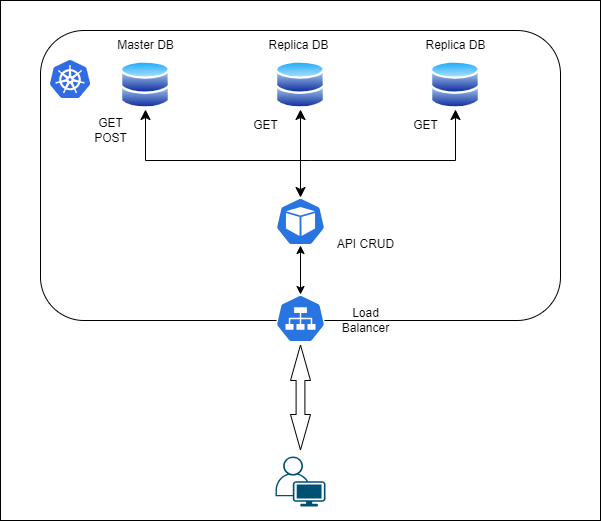

The diagram above was exported from draw.io. Its source (the exported page's mxGraphModel, read from the mxfile embedded in the PNG):
<mxGraphModel dx="1050" dy="541" grid="1" gridSize="10" guides="1" tooltips="1" connect="1" arrows="1" fold="1" page="1" pageScale="1" pageWidth="827" pageHeight="1169" background="#ffffff" math="0" shadow="0">
  <root>
    <mxCell id="0" />
    <mxCell id="1" parent="0" />
    <mxCell id="3G73J_yAdH37_KqcmnQX-24" value="" style="rounded=0;whiteSpace=wrap;html=1;" vertex="1" parent="1">
      <mxGeometry x="80" y="160" width="600" height="520" as="geometry" />
    </mxCell>
    <mxCell id="3G73J_yAdH37_KqcmnQX-20" value="" style="rounded=1;whiteSpace=wrap;html=1;" vertex="1" parent="1">
      <mxGeometry x="120" y="190" width="520" height="290" as="geometry" />
    </mxCell>
    <mxCell id="3G73J_yAdH37_KqcmnQX-1" value="" style="points=[[0.35,0,0],[0.98,0.51,0],[1,0.71,0],[0.67,1,0],[0,0.795,0],[0,0.65,0]];verticalLabelPosition=bottom;sketch=0;html=1;verticalAlign=top;aspect=fixed;align=center;pointerEvents=1;shape=mxgraph.cisco19.user;fillColor=#005073;strokeColor=none;" vertex="1" parent="1">
      <mxGeometry x="355" y="616" width="50" height="50" as="geometry" />
    </mxCell>
    <mxCell id="3G73J_yAdH37_KqcmnQX-3" value="" style="sketch=0;html=1;dashed=0;whitespace=wrap;fillColor=#2875E2;strokeColor=#ffffff;points=[[0.005,0.63,0],[0.1,0.2,0],[0.9,0.2,0],[0.5,0,0],[0.995,0.63,0],[0.72,0.99,0],[0.5,1,0],[0.28,0.99,0]];verticalLabelPosition=bottom;align=center;verticalAlign=top;shape=mxgraph.kubernetes.icon;prIcon=svc" vertex="1" parent="1">
      <mxGeometry x="355" y="454" width="50" height="48" as="geometry" />
    </mxCell>
    <mxCell id="3G73J_yAdH37_KqcmnQX-4" value="" style="html=1;shadow=0;dashed=0;align=center;verticalAlign=middle;shape=mxgraph.arrows2.twoWayArrow;dy=0.56;dx=35.5;rotation=-90;" vertex="1" parent="1">
      <mxGeometry x="327.5" y="547" width="105" height="20" as="geometry" />
    </mxCell>
    <mxCell id="3G73J_yAdH37_KqcmnQX-5" value="" style="editableCssRules=.*;html=1;shape=image;verticalLabelPosition=bottom;labelBackgroundColor=#ffffff;verticalAlign=top;aspect=fixed;imageAspect=0;image=data:image/svg+xml,(base64 omitted: 7556 chars);fontColor=default;" vertex="1" parent="1">
      <mxGeometry x="130" y="220" width="40" height="38" as="geometry" />
    </mxCell>
    <mxCell id="3G73J_yAdH37_KqcmnQX-7" value="Load&lt;br&gt;Balancer" style="text;html=1;align=center;verticalAlign=middle;resizable=0;points=[];autosize=1;strokeColor=none;fillColor=none;" vertex="1" parent="1">
      <mxGeometry x="410" y="460" width="70" height="40" as="geometry" />
    </mxCell>
    <mxCell id="3G73J_yAdH37_KqcmnQX-14" value="" style="endArrow=classic;startArrow=classic;html=1;rounded=0;exitX=0.5;exitY=0;exitDx=0;exitDy=0;exitPerimeter=0;entryX=0.5;entryY=1;entryDx=0;entryDy=0;entryPerimeter=0;" edge="1" parent="1" source="3G73J_yAdH37_KqcmnQX-3" target="3G73J_yAdH37_KqcmnQX-9">
      <mxGeometry width="50" height="50" relative="1" as="geometry">
        <mxPoint x="390" y="510" as="sourcePoint" />
        <mxPoint x="440" y="460" as="targetPoint" />
      </mxGeometry>
    </mxCell>
    <mxCell id="3G73J_yAdH37_KqcmnQX-15" value="API CRUD" style="text;html=1;align=center;verticalAlign=middle;resizable=0;points=[];autosize=1;strokeColor=none;fillColor=none;" vertex="1" parent="1">
      <mxGeometry x="405" y="389" width="80" height="30" as="geometry" />
    </mxCell>
    <mxCell id="3G73J_yAdH37_KqcmnQX-18" value="" style="image;aspect=fixed;perimeter=ellipsePerimeter;html=1;align=center;shadow=0;dashed=0;spacingTop=3;image=img/lib/active_directory/databases.svg;" vertex="1" parent="1">
      <mxGeometry x="200" y="220" width="50" height="49" as="geometry" />
    </mxCell>
    <mxCell id="3G73J_yAdH37_KqcmnQX-31" value="" style="image;aspect=fixed;perimeter=ellipsePerimeter;html=1;align=center;shadow=0;dashed=0;spacingTop=3;image=img/lib/active_directory/databases.svg;" vertex="1" parent="1">
      <mxGeometry x="355" y="220" width="50" height="49" as="geometry" />
    </mxCell>
    <mxCell id="3G73J_yAdH37_KqcmnQX-32" value="" style="image;aspect=fixed;perimeter=ellipsePerimeter;html=1;align=center;shadow=0;dashed=0;spacingTop=3;image=img/lib/active_directory/databases.svg;" vertex="1" parent="1">
      <mxGeometry x="510" y="220" width="50" height="49" as="geometry" />
    </mxCell>
    <mxCell id="3G73J_yAdH37_KqcmnQX-9" value="" style="sketch=0;html=1;dashed=0;whitespace=wrap;fillColor=#2875E2;strokeColor=#ffffff;points=[[0.005,0.63,0],[0.1,0.2,0],[0.9,0.2,0],[0.5,0,0],[0.995,0.63,0],[0.72,0.99,0],[0.5,1,0],[0.28,0.99,0]];verticalLabelPosition=bottom;align=center;verticalAlign=top;shape=mxgraph.kubernetes.icon;prIcon=pod" vertex="1" parent="1">
      <mxGeometry x="355" y="357" width="50" height="48" as="geometry" />
    </mxCell>
    <mxCell id="3G73J_yAdH37_KqcmnQX-42" value="" style="edgeStyle=segmentEdgeStyle;endArrow=classic;html=1;curved=0;rounded=0;endSize=8;startSize=8;entryX=0.5;entryY=1;entryDx=0;entryDy=0;" edge="1" parent="1" target="3G73J_yAdH37_KqcmnQX-32">
      <mxGeometry width="50" height="50" relative="1" as="geometry">
        <mxPoint x="390" y="320" as="sourcePoint" />
        <mxPoint x="440" y="270" as="targetPoint" />
      </mxGeometry>
    </mxCell>
    <mxCell id="3G73J_yAdH37_KqcmnQX-43" value="" style="edgeStyle=segmentEdgeStyle;endArrow=classic;html=1;curved=0;rounded=0;endSize=8;startSize=8;entryX=0.5;entryY=1;entryDx=0;entryDy=0;" edge="1" parent="1" target="3G73J_yAdH37_KqcmnQX-18">
      <mxGeometry width="50" height="50" relative="1" as="geometry">
        <mxPoint x="390" y="320" as="sourcePoint" />
        <mxPoint x="440" y="270" as="targetPoint" />
        <Array as="points">
          <mxPoint x="225" y="320" />
        </Array>
      </mxGeometry>
    </mxCell>
    <mxCell id="3G73J_yAdH37_KqcmnQX-44" value="" style="edgeStyle=segmentEdgeStyle;endArrow=classic;html=1;curved=0;rounded=0;endSize=8;startSize=8;entryX=0.5;entryY=1;entryDx=0;entryDy=0;" edge="1" parent="1" target="3G73J_yAdH37_KqcmnQX-31">
      <mxGeometry width="50" height="50" relative="1" as="geometry">
        <mxPoint x="390" y="320" as="sourcePoint" />
        <mxPoint x="440" y="270" as="targetPoint" />
      </mxGeometry>
    </mxCell>
    <mxCell id="3G73J_yAdH37_KqcmnQX-45" value="" style="edgeStyle=segmentEdgeStyle;endArrow=classic;html=1;curved=0;rounded=0;endSize=8;startSize=8;entryX=0.5;entryY=0;entryDx=0;entryDy=0;entryPerimeter=0;" edge="1" parent="1" target="3G73J_yAdH37_KqcmnQX-9">
      <mxGeometry width="50" height="50" relative="1" as="geometry">
        <mxPoint x="380" y="320" as="sourcePoint" />
        <mxPoint x="420" y="320" as="targetPoint" />
      </mxGeometry>
    </mxCell>
    <mxCell id="3G73J_yAdH37_KqcmnQX-46" value="Master DB" style="text;html=1;align=center;verticalAlign=middle;resizable=0;points=[];autosize=1;strokeColor=none;fillColor=none;" vertex="1" parent="1">
      <mxGeometry x="185" y="190" width="80" height="30" as="geometry" />
    </mxCell>
    <mxCell id="3G73J_yAdH37_KqcmnQX-47" value="Replica DB" style="text;html=1;align=center;verticalAlign=middle;resizable=0;points=[];autosize=1;strokeColor=none;fillColor=none;" vertex="1" parent="1">
      <mxGeometry x="337.5" y="190" width="80" height="30" as="geometry" />
    </mxCell>
    <mxCell id="3G73J_yAdH37_KqcmnQX-49" value="Replica DB" style="text;html=1;align=center;verticalAlign=middle;resizable=0;points=[];autosize=1;strokeColor=none;fillColor=none;" vertex="1" parent="1">
      <mxGeometry x="495" y="190" width="80" height="30" as="geometry" />
    </mxCell>
    <mxCell id="3G73J_yAdH37_KqcmnQX-50" value="GET&lt;br&gt;POST" style="text;html=1;align=center;verticalAlign=middle;resizable=0;points=[];autosize=1;strokeColor=none;fillColor=none;" vertex="1" parent="1">
      <mxGeometry x="160" y="270" width="60" height="40" as="geometry" />
    </mxCell>
    <mxCell id="3G73J_yAdH37_KqcmnQX-51" value="GET" style="text;html=1;align=center;verticalAlign=middle;resizable=0;points=[];autosize=1;strokeColor=none;fillColor=none;" vertex="1" parent="1">
      <mxGeometry x="320" y="270" width="50" height="30" as="geometry" />
    </mxCell>
    <mxCell id="3G73J_yAdH37_KqcmnQX-52" value="GET" style="text;html=1;align=center;verticalAlign=middle;resizable=0;points=[];autosize=1;strokeColor=none;fillColor=none;" vertex="1" parent="1">
      <mxGeometry x="480" y="270" width="50" height="30" as="geometry" />
    </mxCell>
  </root>
</mxGraphModel>